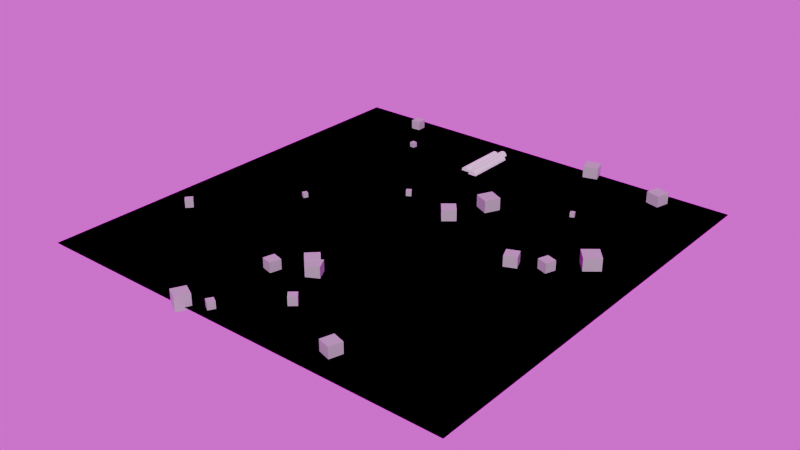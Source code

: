# Source: worldweaver_3e0d522328016875.blend  (saved by Blender 5.0.118; exported with 4.5.12 LTS)
import bpy
from mathutils import Matrix  # noqa: F401  (used for matrix-valued properties, if any)

bpy.ops.wm.read_factory_settings(use_empty=True)
scene = bpy.context.scene
scene.name = 'Scene'

# ---- collections
col_collection = bpy.data.collections.new('Collection'); scene.collection.children.link(col_collection)

# ---- images (referenced by path relative to the original .blend; pixels are not part of the script)
import os
ASSET_DIR = os.environ.get("B2B_ASSET_DIR", "")  # directory of the original .blend (textures are referenced by path, not embedded)
HERE = os.path.dirname(os.path.abspath(__file__))  # packed textures are extracted next to this script under _unpacked/

def load_image(name, relpath, width, height, colorspace="sRGB"):
    """Load a texture the original file referenced (path relative to the .blend, or extracted next to this script)."""
    p = next((c for c in (os.path.join(HERE, relpath), os.path.join(ASSET_DIR, relpath)) if relpath and os.path.exists(c)), "")
    if p:
        img = bpy.data.images.load(p, check_existing=True)
        img.name = name
    else:  # same state as the original file: an image datablock whose file is absent (Cycles renders it pink)
        img = bpy.data.images.new(name, width, height)
        img.source = "FILE"
        img.filepath = "//" + (relpath or name)
    img.colorspace_settings.name = colorspace
    return img
img_tmpfqbdnjxi_hdr = load_image('tmpfqbdnjxi.hdr', 'tmpfqbdnjxi.hdr', 1024, 1024, 'Linear Rec.709')

# ---- materials (node trees are filled in below, after node groups)
mat_rock_material = bpy.data.materials.new('Rock Material')
mat_rock_material_001 = bpy.data.materials.new('Rock Material.001')
mat_rock_material_002 = bpy.data.materials.new('Rock Material.002')
mat_rock_material_003 = bpy.data.materials.new('Rock Material.003')
mat_rock_material_004 = bpy.data.materials.new('Rock Material.004')
mat_rock_material_005 = bpy.data.materials.new('Rock Material.005')
mat_rock_material_006 = bpy.data.materials.new('Rock Material.006')
mat_rock_material_007 = bpy.data.materials.new('Rock Material.007')
mat_rock_material_008 = bpy.data.materials.new('Rock Material.008')
mat_rock_material_009 = bpy.data.materials.new('Rock Material.009')
mat_rock_material_010 = bpy.data.materials.new('Rock Material.010')
mat_rock_material_011 = bpy.data.materials.new('Rock Material.011')
mat_rock_material_012 = bpy.data.materials.new('Rock Material.012')
mat_rock_material_013 = bpy.data.materials.new('Rock Material.013')
mat_rock_material_014 = bpy.data.materials.new('Rock Material.014')
mat_rock_material_015 = bpy.data.materials.new('Rock Material.015')
mat_rock_material_016 = bpy.data.materials.new('Rock Material.016')
mat_rock_material_017 = bpy.data.materials.new('Rock Material.017')
mat_rock_material_018 = bpy.data.materials.new('Rock Material.018')
mat_rock_material_019 = bpy.data.materials.new('Rock Material.019')
mat_sand_material = bpy.data.materials.new('Sand Material')
mat_sand_material_002 = bpy.data.materials.new('Sand Material.002')
mat_oasis_material = bpy.data.materials.new('Oasis Material')

# ---- material node trees
mat_rock_material.use_nodes = True; mat_rock_material.node_tree.nodes.clear()
_N = mat_rock_material.node_tree.nodes; _L = mat_rock_material.node_tree.links
n0 = _N.new('ShaderNodeBsdfPrincipled'); n0.name = 'Principled BSDF'; n0.location = (-200, 100)
n0.inputs[0].default_value = (0.4, 0.4, 0.4, 1.0)
n1 = _N.new('ShaderNodeOutputMaterial'); n1.name = 'Material Output'; n1.location = (200, 100)
_L.new(n0.outputs[0], n1.inputs[0])
n1.is_active_output = True
mat_rock_material_001.use_nodes = True; mat_rock_material_001.node_tree.nodes.clear()
_N = mat_rock_material_001.node_tree.nodes; _L = mat_rock_material_001.node_tree.links
n0 = _N.new('ShaderNodeBsdfPrincipled'); n0.name = 'Principled BSDF'; n0.location = (-200, 100)
n0.inputs[0].default_value = (0.4, 0.4, 0.4, 1.0)
n1 = _N.new('ShaderNodeOutputMaterial'); n1.name = 'Material Output'; n1.location = (200, 100)
_L.new(n0.outputs[0], n1.inputs[0])
n1.is_active_output = True
mat_rock_material_002.use_nodes = True; mat_rock_material_002.node_tree.nodes.clear()
_N = mat_rock_material_002.node_tree.nodes; _L = mat_rock_material_002.node_tree.links
n0 = _N.new('ShaderNodeBsdfPrincipled'); n0.name = 'Principled BSDF'; n0.location = (-200, 100)
n0.inputs[0].default_value = (0.4, 0.4, 0.4, 1.0)
n1 = _N.new('ShaderNodeOutputMaterial'); n1.name = 'Material Output'; n1.location = (200, 100)
_L.new(n0.outputs[0], n1.inputs[0])
n1.is_active_output = True
mat_rock_material_003.use_nodes = True; mat_rock_material_003.node_tree.nodes.clear()
_N = mat_rock_material_003.node_tree.nodes; _L = mat_rock_material_003.node_tree.links
n0 = _N.new('ShaderNodeBsdfPrincipled'); n0.name = 'Principled BSDF'; n0.location = (-200, 100)
n0.inputs[0].default_value = (0.4, 0.4, 0.4, 1.0)
n1 = _N.new('ShaderNodeOutputMaterial'); n1.name = 'Material Output'; n1.location = (200, 100)
_L.new(n0.outputs[0], n1.inputs[0])
n1.is_active_output = True
mat_rock_material_004.use_nodes = True; mat_rock_material_004.node_tree.nodes.clear()
_N = mat_rock_material_004.node_tree.nodes; _L = mat_rock_material_004.node_tree.links
n0 = _N.new('ShaderNodeBsdfPrincipled'); n0.name = 'Principled BSDF'; n0.location = (-200, 100)
n0.inputs[0].default_value = (0.4, 0.4, 0.4, 1.0)
n1 = _N.new('ShaderNodeOutputMaterial'); n1.name = 'Material Output'; n1.location = (200, 100)
_L.new(n0.outputs[0], n1.inputs[0])
n1.is_active_output = True
mat_rock_material_005.use_nodes = True; mat_rock_material_005.node_tree.nodes.clear()
_N = mat_rock_material_005.node_tree.nodes; _L = mat_rock_material_005.node_tree.links
n0 = _N.new('ShaderNodeBsdfPrincipled'); n0.name = 'Principled BSDF'; n0.location = (-200, 100)
n0.inputs[0].default_value = (0.4, 0.4, 0.4, 1.0)
n1 = _N.new('ShaderNodeOutputMaterial'); n1.name = 'Material Output'; n1.location = (200, 100)
_L.new(n0.outputs[0], n1.inputs[0])
n1.is_active_output = True
mat_rock_material_006.use_nodes = True; mat_rock_material_006.node_tree.nodes.clear()
_N = mat_rock_material_006.node_tree.nodes; _L = mat_rock_material_006.node_tree.links
n0 = _N.new('ShaderNodeBsdfPrincipled'); n0.name = 'Principled BSDF'; n0.location = (-200, 100)
n0.inputs[0].default_value = (0.4, 0.4, 0.4, 1.0)
n1 = _N.new('ShaderNodeOutputMaterial'); n1.name = 'Material Output'; n1.location = (200, 100)
_L.new(n0.outputs[0], n1.inputs[0])
n1.is_active_output = True
mat_rock_material_007.use_nodes = True; mat_rock_material_007.node_tree.nodes.clear()
_N = mat_rock_material_007.node_tree.nodes; _L = mat_rock_material_007.node_tree.links
n0 = _N.new('ShaderNodeBsdfPrincipled'); n0.name = 'Principled BSDF'; n0.location = (-200, 100)
n0.inputs[0].default_value = (0.4, 0.4, 0.4, 1.0)
n1 = _N.new('ShaderNodeOutputMaterial'); n1.name = 'Material Output'; n1.location = (200, 100)
_L.new(n0.outputs[0], n1.inputs[0])
n1.is_active_output = True
mat_rock_material_008.use_nodes = True; mat_rock_material_008.node_tree.nodes.clear()
_N = mat_rock_material_008.node_tree.nodes; _L = mat_rock_material_008.node_tree.links
n0 = _N.new('ShaderNodeBsdfPrincipled'); n0.name = 'Principled BSDF'; n0.location = (-200, 100)
n0.inputs[0].default_value = (0.4, 0.4, 0.4, 1.0)
n1 = _N.new('ShaderNodeOutputMaterial'); n1.name = 'Material Output'; n1.location = (200, 100)
_L.new(n0.outputs[0], n1.inputs[0])
n1.is_active_output = True
mat_rock_material_009.use_nodes = True; mat_rock_material_009.node_tree.nodes.clear()
_N = mat_rock_material_009.node_tree.nodes; _L = mat_rock_material_009.node_tree.links
n0 = _N.new('ShaderNodeBsdfPrincipled'); n0.name = 'Principled BSDF'; n0.location = (-200, 100)
n0.inputs[0].default_value = (0.4, 0.4, 0.4, 1.0)
n1 = _N.new('ShaderNodeOutputMaterial'); n1.name = 'Material Output'; n1.location = (200, 100)
_L.new(n0.outputs[0], n1.inputs[0])
n1.is_active_output = True
mat_rock_material_010.use_nodes = True; mat_rock_material_010.node_tree.nodes.clear()
_N = mat_rock_material_010.node_tree.nodes; _L = mat_rock_material_010.node_tree.links
n0 = _N.new('ShaderNodeBsdfPrincipled'); n0.name = 'Principled BSDF'; n0.location = (-200, 100)
n0.inputs[0].default_value = (0.4, 0.4, 0.4, 1.0)
n1 = _N.new('ShaderNodeOutputMaterial'); n1.name = 'Material Output'; n1.location = (200, 100)
_L.new(n0.outputs[0], n1.inputs[0])
n1.is_active_output = True
mat_rock_material_011.use_nodes = True; mat_rock_material_011.node_tree.nodes.clear()
_N = mat_rock_material_011.node_tree.nodes; _L = mat_rock_material_011.node_tree.links
n0 = _N.new('ShaderNodeBsdfPrincipled'); n0.name = 'Principled BSDF'; n0.location = (-200, 100)
n0.inputs[0].default_value = (0.4, 0.4, 0.4, 1.0)
n1 = _N.new('ShaderNodeOutputMaterial'); n1.name = 'Material Output'; n1.location = (200, 100)
_L.new(n0.outputs[0], n1.inputs[0])
n1.is_active_output = True
mat_rock_material_012.use_nodes = True; mat_rock_material_012.node_tree.nodes.clear()
_N = mat_rock_material_012.node_tree.nodes; _L = mat_rock_material_012.node_tree.links
n0 = _N.new('ShaderNodeBsdfPrincipled'); n0.name = 'Principled BSDF'; n0.location = (-200, 100)
n0.inputs[0].default_value = (0.4, 0.4, 0.4, 1.0)
n1 = _N.new('ShaderNodeOutputMaterial'); n1.name = 'Material Output'; n1.location = (200, 100)
_L.new(n0.outputs[0], n1.inputs[0])
n1.is_active_output = True
mat_rock_material_013.use_nodes = True; mat_rock_material_013.node_tree.nodes.clear()
_N = mat_rock_material_013.node_tree.nodes; _L = mat_rock_material_013.node_tree.links
n0 = _N.new('ShaderNodeBsdfPrincipled'); n0.name = 'Principled BSDF'; n0.location = (-200, 100)
n0.inputs[0].default_value = (0.4, 0.4, 0.4, 1.0)
n1 = _N.new('ShaderNodeOutputMaterial'); n1.name = 'Material Output'; n1.location = (200, 100)
_L.new(n0.outputs[0], n1.inputs[0])
n1.is_active_output = True
mat_rock_material_014.use_nodes = True; mat_rock_material_014.node_tree.nodes.clear()
_N = mat_rock_material_014.node_tree.nodes; _L = mat_rock_material_014.node_tree.links
n0 = _N.new('ShaderNodeBsdfPrincipled'); n0.name = 'Principled BSDF'; n0.location = (-200, 100)
n0.inputs[0].default_value = (0.4, 0.4, 0.4, 1.0)
n1 = _N.new('ShaderNodeOutputMaterial'); n1.name = 'Material Output'; n1.location = (200, 100)
_L.new(n0.outputs[0], n1.inputs[0])
n1.is_active_output = True
mat_rock_material_015.use_nodes = True; mat_rock_material_015.node_tree.nodes.clear()
_N = mat_rock_material_015.node_tree.nodes; _L = mat_rock_material_015.node_tree.links
n0 = _N.new('ShaderNodeBsdfPrincipled'); n0.name = 'Principled BSDF'; n0.location = (-200, 100)
n0.inputs[0].default_value = (0.4, 0.4, 0.4, 1.0)
n1 = _N.new('ShaderNodeOutputMaterial'); n1.name = 'Material Output'; n1.location = (200, 100)
_L.new(n0.outputs[0], n1.inputs[0])
n1.is_active_output = True
mat_rock_material_016.use_nodes = True; mat_rock_material_016.node_tree.nodes.clear()
_N = mat_rock_material_016.node_tree.nodes; _L = mat_rock_material_016.node_tree.links
n0 = _N.new('ShaderNodeBsdfPrincipled'); n0.name = 'Principled BSDF'; n0.location = (-200, 100)
n0.inputs[0].default_value = (0.4, 0.4, 0.4, 1.0)
n1 = _N.new('ShaderNodeOutputMaterial'); n1.name = 'Material Output'; n1.location = (200, 100)
_L.new(n0.outputs[0], n1.inputs[0])
n1.is_active_output = True
mat_rock_material_017.use_nodes = True; mat_rock_material_017.node_tree.nodes.clear()
_N = mat_rock_material_017.node_tree.nodes; _L = mat_rock_material_017.node_tree.links
n0 = _N.new('ShaderNodeBsdfPrincipled'); n0.name = 'Principled BSDF'; n0.location = (-200, 100)
n0.inputs[0].default_value = (0.4, 0.4, 0.4, 1.0)
n1 = _N.new('ShaderNodeOutputMaterial'); n1.name = 'Material Output'; n1.location = (200, 100)
_L.new(n0.outputs[0], n1.inputs[0])
n1.is_active_output = True
mat_rock_material_018.use_nodes = True; mat_rock_material_018.node_tree.nodes.clear()
_N = mat_rock_material_018.node_tree.nodes; _L = mat_rock_material_018.node_tree.links
n0 = _N.new('ShaderNodeBsdfPrincipled'); n0.name = 'Principled BSDF'; n0.location = (-200, 100)
n0.inputs[0].default_value = (0.4, 0.4, 0.4, 1.0)
n1 = _N.new('ShaderNodeOutputMaterial'); n1.name = 'Material Output'; n1.location = (200, 100)
_L.new(n0.outputs[0], n1.inputs[0])
n1.is_active_output = True
mat_rock_material_019.use_nodes = True; mat_rock_material_019.node_tree.nodes.clear()
_N = mat_rock_material_019.node_tree.nodes; _L = mat_rock_material_019.node_tree.links
n0 = _N.new('ShaderNodeBsdfPrincipled'); n0.name = 'Principled BSDF'; n0.location = (-200, 100)
n0.inputs[0].default_value = (0.4, 0.4, 0.4, 1.0)
n1 = _N.new('ShaderNodeOutputMaterial'); n1.name = 'Material Output'; n1.location = (200, 100)
_L.new(n0.outputs[0], n1.inputs[0])
n1.is_active_output = True
mat_sand_material.use_nodes = True; mat_sand_material.node_tree.nodes.clear()
_N = mat_sand_material.node_tree.nodes; _L = mat_sand_material.node_tree.links
n0 = _N.new('ShaderNodeBsdfPrincipled'); n0.name = 'Principled BSDF'; n0.location = (-200, 100)
n1 = _N.new('ShaderNodeOutputMaterial'); n1.name = 'Material Output'; n1.location = (200, 100)
_L.new(n0.outputs[0], n1.inputs[0])
n1.is_active_output = True
mat_sand_material_002.use_nodes = True; mat_sand_material_002.node_tree.nodes.clear()
_N = mat_sand_material_002.node_tree.nodes; _L = mat_sand_material_002.node_tree.links
n0 = _N.new('ShaderNodeBsdfPrincipled'); n0.name = 'Principled BSDF'; n0.location = (-200, 100)
n0.inputs[0].default_value = (0.843, 0.686, 0.431, 1.0)
n1 = _N.new('ShaderNodeOutputMaterial'); n1.name = 'Material Output'; n1.location = (200, 100)
_L.new(n0.outputs[0], n1.inputs[0])
n1.is_active_output = True
mat_oasis_material.use_nodes = True; mat_oasis_material.node_tree.nodes.clear()
_N = mat_oasis_material.node_tree.nodes; _L = mat_oasis_material.node_tree.links
n0 = _N.new('ShaderNodeBsdfPrincipled'); n0.name = 'Principled BSDF'; n0.location = (-200, 100)
n0.inputs[0].default_value = (0.227, 0.686, 0.431, 1.0)
n1 = _N.new('ShaderNodeOutputMaterial'); n1.name = 'Material Output'; n1.location = (200, 100)
_L.new(n0.outputs[0], n1.inputs[0])
n1.is_active_output = True

# ---- world
world_world = bpy.data.worlds.new('World'); scene.world = world_world
world_world.use_nodes = True; world_world.node_tree.nodes.clear()
_N = world_world.node_tree.nodes; _L = world_world.node_tree.links
n0 = _N.new('ShaderNodeTexCoord'); n0.name = 'Texture Coordinate'; n0.location = (-800, 0)
n1 = _N.new('ShaderNodeMapping'); n1.name = 'Mapping'; n1.location = (-600, 0)
n2 = _N.new('ShaderNodeTexEnvironment'); n2.name = 'Environment Texture'; n2.location = (-400, 0)
n2.image = img_tmpfqbdnjxi_hdr
n3 = _N.new('ShaderNodeBackground'); n3.name = 'Background'; n3.location = (-200, 0)
n4 = _N.new('ShaderNodeOutputWorld'); n4.name = 'World Output'; n4.location = (0, 0)
_L.new(n0.outputs[0], n1.inputs[0])
_L.new(n1.outputs[0], n2.inputs[0])
_L.new(n2.outputs[0], n3.inputs[0])
_L.new(n3.outputs[0], n4.inputs[0])
n4.is_active_output = True
world_world.color = (0.05088, 0.05088, 0.05088)
world_world.sun_shadow_jitter_overblur = 0.0

# ---- meshes
me_plane_003 = bpy.data.meshes.new('Plane.003')
me_plane_003.from_pydata([(-25.0, -25.0, 0.0), (25.0, -25.0, 0.0), (-25.0, 25.0, 0.0), (25.0, 25.0, 0.0)], [], [(0, 1, 3, 2)])
_uv = me_plane_003.uv_layers.new(name='UVMap')
_uv.uv.foreach_set('vector', [0.0, 0.0, 1.0, 0.0, 1.0, 1.0, 0.0, 1.0])
me_plane_003.update()
me_cube_003 = bpy.data.meshes.new('Cube.003')
me_cube_003.from_pydata([(-0.2683, -0.2683, -0.2683), (-0.2683, -0.2683, 0.2683), (-0.2683, 0.2683, -0.2683), (-0.2683, 0.2683, 0.2683), (0.2683, -0.2683, -0.2683), (0.2683, -0.2683, 0.2683), (0.2683, 0.2683, -0.2683), (0.2683, 0.2683, 0.2683)], [], [(0, 1, 3, 2), (2, 3, 7, 6), (6, 7, 5, 4), (4, 5, 1, 0), (2, 6, 4, 0), (7, 3, 1, 5)])
_uv = me_cube_003.uv_layers.new(name='UVMap')
_uv.uv.foreach_set('vector', [0.375, 0.0, 0.625, 0.0, 0.625, 0.25, 0.375, 0.25, 0.375, 0.25, 0.625, 0.25, 0.625, 0.5, 0.375, 0.5, 0.375, 0.5, 0.625, 0.5, 0.625, 0.75, 0.375, 0.75, 0.375, 0.75, 0.625, 0.75, 0.625, 1.0, 0.375, 1.0, 0.125, 0.5, 0.375, 0.5, 0.375, 0.75, 0.125, 0.75, 0.625, 0.5, 0.875, 0.5, 0.875, 0.75, 0.625, 0.75])
me_cube_003.materials.append(mat_rock_material)
me_cube_003.update()
me_cube_004 = bpy.data.meshes.new('Cube.004')
me_cube_004.from_pydata([(-0.3046, -0.3046, -0.3046), (-0.3046, -0.3046, 0.3046), (-0.3046, 0.3046, -0.3046), (-0.3046, 0.3046, 0.3046), (0.3046, -0.3046, -0.3046), (0.3046, -0.3046, 0.3046), (0.3046, 0.3046, -0.3046), (0.3046, 0.3046, 0.3046)], [], [(0, 1, 3, 2), (2, 3, 7, 6), (6, 7, 5, 4), (4, 5, 1, 0), (2, 6, 4, 0), (7, 3, 1, 5)])
_uv = me_cube_004.uv_layers.new(name='UVMap')
_uv.uv.foreach_set('vector', [0.375, 0.0, 0.625, 0.0, 0.625, 0.25, 0.375, 0.25, 0.375, 0.25, 0.625, 0.25, 0.625, 0.5, 0.375, 0.5, 0.375, 0.5, 0.625, 0.5, 0.625, 0.75, 0.375, 0.75, 0.375, 0.75, 0.625, 0.75, 0.625, 1.0, 0.375, 1.0, 0.125, 0.5, 0.375, 0.5, 0.375, 0.75, 0.125, 0.75, 0.625, 0.5, 0.875, 0.5, 0.875, 0.75, 0.625, 0.75])
me_cube_004.materials.append(mat_rock_material_001)
me_cube_004.update()
me_cube_005 = bpy.data.meshes.new('Cube.005')
me_cube_005.from_pydata([(-0.7723, -0.7723, -0.7723), (-0.7723, -0.7723, 0.7723), (-0.7723, 0.7723, -0.7723), (-0.7723, 0.7723, 0.7723), (0.7723, -0.7723, -0.7723), (0.7723, -0.7723, 0.7723), (0.7723, 0.7723, -0.7723), (0.7723, 0.7723, 0.7723)], [], [(0, 1, 3, 2), (2, 3, 7, 6), (6, 7, 5, 4), (4, 5, 1, 0), (2, 6, 4, 0), (7, 3, 1, 5)])
_uv = me_cube_005.uv_layers.new(name='UVMap')
_uv.uv.foreach_set('vector', [0.375, 0.0, 0.625, 0.0, 0.625, 0.25, 0.375, 0.25, 0.375, 0.25, 0.625, 0.25, 0.625, 0.5, 0.375, 0.5, 0.375, 0.5, 0.625, 0.5, 0.625, 0.75, 0.375, 0.75, 0.375, 0.75, 0.625, 0.75, 0.625, 1.0, 0.375, 1.0, 0.125, 0.5, 0.375, 0.5, 0.375, 0.75, 0.125, 0.75, 0.625, 0.5, 0.875, 0.5, 0.875, 0.75, 0.625, 0.75])
me_cube_005.materials.append(mat_rock_material_002)
me_cube_005.update()
me_cube_006 = bpy.data.meshes.new('Cube.006')
me_cube_006.from_pydata([(-0.2542, -0.2542, -0.2542), (-0.2542, -0.2542, 0.2542), (-0.2542, 0.2542, -0.2542), (-0.2542, 0.2542, 0.2542), (0.2542, -0.2542, -0.2542), (0.2542, -0.2542, 0.2542), (0.2542, 0.2542, -0.2542), (0.2542, 0.2542, 0.2542)], [], [(0, 1, 3, 2), (2, 3, 7, 6), (6, 7, 5, 4), (4, 5, 1, 0), (2, 6, 4, 0), (7, 3, 1, 5)])
_uv = me_cube_006.uv_layers.new(name='UVMap')
_uv.uv.foreach_set('vector', [0.375, 0.0, 0.625, 0.0, 0.625, 0.25, 0.375, 0.25, 0.375, 0.25, 0.625, 0.25, 0.625, 0.5, 0.375, 0.5, 0.375, 0.5, 0.625, 0.5, 0.625, 0.75, 0.375, 0.75, 0.375, 0.75, 0.625, 0.75, 0.625, 1.0, 0.375, 1.0, 0.125, 0.5, 0.375, 0.5, 0.375, 0.75, 0.125, 0.75, 0.625, 0.5, 0.875, 0.5, 0.875, 0.75, 0.625, 0.75])
me_cube_006.materials.append(mat_rock_material_003)
me_cube_006.update()
me_cube_007 = bpy.data.meshes.new('Cube.007')
me_cube_007.from_pydata([(-0.5689, -0.5689, -0.5689), (-0.5689, -0.5689, 0.5689), (-0.5689, 0.5689, -0.5689), (-0.5689, 0.5689, 0.5689), (0.5689, -0.5689, -0.5689), (0.5689, -0.5689, 0.5689), (0.5689, 0.5689, -0.5689), (0.5689, 0.5689, 0.5689)], [], [(0, 1, 3, 2), (2, 3, 7, 6), (6, 7, 5, 4), (4, 5, 1, 0), (2, 6, 4, 0), (7, 3, 1, 5)])
_uv = me_cube_007.uv_layers.new(name='UVMap')
_uv.uv.foreach_set('vector', [0.375, 0.0, 0.625, 0.0, 0.625, 0.25, 0.375, 0.25, 0.375, 0.25, 0.625, 0.25, 0.625, 0.5, 0.375, 0.5, 0.375, 0.5, 0.625, 0.5, 0.625, 0.75, 0.375, 0.75, 0.375, 0.75, 0.625, 0.75, 0.625, 1.0, 0.375, 1.0, 0.125, 0.5, 0.375, 0.5, 0.375, 0.75, 0.125, 0.75, 0.625, 0.5, 0.875, 0.5, 0.875, 0.75, 0.625, 0.75])
me_cube_007.materials.append(mat_rock_material_004)
me_cube_007.update()
me_cube_008 = bpy.data.meshes.new('Cube.008')
me_cube_008.from_pydata([(-0.2877, -0.2877, -0.2877), (-0.2877, -0.2877, 0.2877), (-0.2877, 0.2877, -0.2877), (-0.2877, 0.2877, 0.2877), (0.2877, -0.2877, -0.2877), (0.2877, -0.2877, 0.2877), (0.2877, 0.2877, -0.2877), (0.2877, 0.2877, 0.2877)], [], [(0, 1, 3, 2), (2, 3, 7, 6), (6, 7, 5, 4), (4, 5, 1, 0), (2, 6, 4, 0), (7, 3, 1, 5)])
_uv = me_cube_008.uv_layers.new(name='UVMap')
_uv.uv.foreach_set('vector', [0.375, 0.0, 0.625, 0.0, 0.625, 0.25, 0.375, 0.25, 0.375, 0.25, 0.625, 0.25, 0.625, 0.5, 0.375, 0.5, 0.375, 0.5, 0.625, 0.5, 0.625, 0.75, 0.375, 0.75, 0.375, 0.75, 0.625, 0.75, 0.625, 1.0, 0.375, 1.0, 0.125, 0.5, 0.375, 0.5, 0.375, 0.75, 0.125, 0.75, 0.625, 0.5, 0.875, 0.5, 0.875, 0.75, 0.625, 0.75])
me_cube_008.materials.append(mat_rock_material_005)
me_cube_008.update()
me_cube_009 = bpy.data.meshes.new('Cube.009')
me_cube_009.from_pydata([(-0.8511, -0.8511, -0.8511), (-0.8511, -0.8511, 0.8511), (-0.8511, 0.8511, -0.8511), (-0.8511, 0.8511, 0.8511), (0.8511, -0.8511, -0.8511), (0.8511, -0.8511, 0.8511), (0.8511, 0.8511, -0.8511), (0.8511, 0.8511, 0.8511)], [], [(0, 1, 3, 2), (2, 3, 7, 6), (6, 7, 5, 4), (4, 5, 1, 0), (2, 6, 4, 0), (7, 3, 1, 5)])
_uv = me_cube_009.uv_layers.new(name='UVMap')
_uv.uv.foreach_set('vector', [0.375, 0.0, 0.625, 0.0, 0.625, 0.25, 0.375, 0.25, 0.375, 0.25, 0.625, 0.25, 0.625, 0.5, 0.375, 0.5, 0.375, 0.5, 0.625, 0.5, 0.625, 0.75, 0.375, 0.75, 0.375, 0.75, 0.625, 0.75, 0.625, 1.0, 0.375, 1.0, 0.125, 0.5, 0.375, 0.5, 0.375, 0.75, 0.125, 0.75, 0.625, 0.5, 0.875, 0.5, 0.875, 0.75, 0.625, 0.75])
me_cube_009.materials.append(mat_rock_material_006)
me_cube_009.update()
me_cube_010 = bpy.data.meshes.new('Cube.010')
me_cube_010.from_pydata([(-0.9625, -0.9625, -0.9625), (-0.9625, -0.9625, 0.9625), (-0.9625, 0.9625, -0.9625), (-0.9625, 0.9625, 0.9625), (0.9625, -0.9625, -0.9625), (0.9625, -0.9625, 0.9625), (0.9625, 0.9625, -0.9625), (0.9625, 0.9625, 0.9625)], [], [(0, 1, 3, 2), (2, 3, 7, 6), (6, 7, 5, 4), (4, 5, 1, 0), (2, 6, 4, 0), (7, 3, 1, 5)])
_uv = me_cube_010.uv_layers.new(name='UVMap')
_uv.uv.foreach_set('vector', [0.375, 0.0, 0.625, 0.0, 0.625, 0.25, 0.375, 0.25, 0.375, 0.25, 0.625, 0.25, 0.625, 0.5, 0.375, 0.5, 0.375, 0.5, 0.625, 0.5, 0.625, 0.75, 0.375, 0.75, 0.375, 0.75, 0.625, 0.75, 0.625, 1.0, 0.375, 1.0, 0.125, 0.5, 0.375, 0.5, 0.375, 0.75, 0.125, 0.75, 0.625, 0.5, 0.875, 0.5, 0.875, 0.75, 0.625, 0.75])
me_cube_010.materials.append(mat_rock_material_007)
me_cube_010.update()
me_cube_011 = bpy.data.meshes.new('Cube.011')
me_cube_011.from_pydata([(-0.6286, -0.6286, -0.6286), (-0.6286, -0.6286, 0.6286), (-0.6286, 0.6286, -0.6286), (-0.6286, 0.6286, 0.6286), (0.6286, -0.6286, -0.6286), (0.6286, -0.6286, 0.6286), (0.6286, 0.6286, -0.6286), (0.6286, 0.6286, 0.6286)], [], [(0, 1, 3, 2), (2, 3, 7, 6), (6, 7, 5, 4), (4, 5, 1, 0), (2, 6, 4, 0), (7, 3, 1, 5)])
_uv = me_cube_011.uv_layers.new(name='UVMap')
_uv.uv.foreach_set('vector', [0.375, 0.0, 0.625, 0.0, 0.625, 0.25, 0.375, 0.25, 0.375, 0.25, 0.625, 0.25, 0.625, 0.5, 0.375, 0.5, 0.375, 0.5, 0.625, 0.5, 0.625, 0.75, 0.375, 0.75, 0.375, 0.75, 0.625, 0.75, 0.625, 1.0, 0.375, 1.0, 0.125, 0.5, 0.375, 0.5, 0.375, 0.75, 0.125, 0.75, 0.625, 0.5, 0.875, 0.5, 0.875, 0.75, 0.625, 0.75])
me_cube_011.materials.append(mat_rock_material_008)
me_cube_011.update()
me_cube_012 = bpy.data.meshes.new('Cube.012')
me_cube_012.from_pydata([(-0.8077, -0.8077, -0.8077), (-0.8077, -0.8077, 0.8077), (-0.8077, 0.8077, -0.8077), (-0.8077, 0.8077, 0.8077), (0.8077, -0.8077, -0.8077), (0.8077, -0.8077, 0.8077), (0.8077, 0.8077, -0.8077), (0.8077, 0.8077, 0.8077)], [], [(0, 1, 3, 2), (2, 3, 7, 6), (6, 7, 5, 4), (4, 5, 1, 0), (2, 6, 4, 0), (7, 3, 1, 5)])
_uv = me_cube_012.uv_layers.new(name='UVMap')
_uv.uv.foreach_set('vector', [0.375, 0.0, 0.625, 0.0, 0.625, 0.25, 0.375, 0.25, 0.375, 0.25, 0.625, 0.25, 0.625, 0.5, 0.375, 0.5, 0.375, 0.5, 0.625, 0.5, 0.625, 0.75, 0.375, 0.75, 0.375, 0.75, 0.625, 0.75, 0.625, 1.0, 0.375, 1.0, 0.125, 0.5, 0.375, 0.5, 0.375, 0.75, 0.125, 0.75, 0.625, 0.5, 0.875, 0.5, 0.875, 0.75, 0.625, 0.75])
me_cube_012.materials.append(mat_rock_material_009)
me_cube_012.update()
me_cube_013 = bpy.data.meshes.new('Cube.013')
me_cube_013.from_pydata([(-0.7282, -0.7282, -0.7282), (-0.7282, -0.7282, 0.7282), (-0.7282, 0.7282, -0.7282), (-0.7282, 0.7282, 0.7282), (0.7282, -0.7282, -0.7282), (0.7282, -0.7282, 0.7282), (0.7282, 0.7282, -0.7282), (0.7282, 0.7282, 0.7282)], [], [(0, 1, 3, 2), (2, 3, 7, 6), (6, 7, 5, 4), (4, 5, 1, 0), (2, 6, 4, 0), (7, 3, 1, 5)])
_uv = me_cube_013.uv_layers.new(name='UVMap')
_uv.uv.foreach_set('vector', [0.375, 0.0, 0.625, 0.0, 0.625, 0.25, 0.375, 0.25, 0.375, 0.25, 0.625, 0.25, 0.625, 0.5, 0.375, 0.5, 0.375, 0.5, 0.625, 0.5, 0.625, 0.75, 0.375, 0.75, 0.375, 0.75, 0.625, 0.75, 0.625, 1.0, 0.375, 1.0, 0.125, 0.5, 0.375, 0.5, 0.375, 0.75, 0.125, 0.75, 0.625, 0.5, 0.875, 0.5, 0.875, 0.75, 0.625, 0.75])
me_cube_013.materials.append(mat_rock_material_010)
me_cube_013.update()
me_cube_014 = bpy.data.meshes.new('Cube.014')
me_cube_014.from_pydata([(-0.4559, -0.4559, -0.4559), (-0.4559, -0.4559, 0.4559), (-0.4559, 0.4559, -0.4559), (-0.4559, 0.4559, 0.4559), (0.4559, -0.4559, -0.4559), (0.4559, -0.4559, 0.4559), (0.4559, 0.4559, -0.4559), (0.4559, 0.4559, 0.4559)], [], [(0, 1, 3, 2), (2, 3, 7, 6), (6, 7, 5, 4), (4, 5, 1, 0), (2, 6, 4, 0), (7, 3, 1, 5)])
_uv = me_cube_014.uv_layers.new(name='UVMap')
_uv.uv.foreach_set('vector', [0.375, 0.0, 0.625, 0.0, 0.625, 0.25, 0.375, 0.25, 0.375, 0.25, 0.625, 0.25, 0.625, 0.5, 0.375, 0.5, 0.375, 0.5, 0.625, 0.5, 0.625, 0.75, 0.375, 0.75, 0.375, 0.75, 0.625, 0.75, 0.625, 1.0, 0.375, 1.0, 0.125, 0.5, 0.375, 0.5, 0.375, 0.75, 0.125, 0.75, 0.625, 0.5, 0.875, 0.5, 0.875, 0.75, 0.625, 0.75])
me_cube_014.materials.append(mat_rock_material_011)
me_cube_014.update()
me_cube_015 = bpy.data.meshes.new('Cube.015')
me_cube_015.from_pydata([(-0.4898, -0.4898, -0.4898), (-0.4898, -0.4898, 0.4898), (-0.4898, 0.4898, -0.4898), (-0.4898, 0.4898, 0.4898), (0.4898, -0.4898, -0.4898), (0.4898, -0.4898, 0.4898), (0.4898, 0.4898, -0.4898), (0.4898, 0.4898, 0.4898)], [], [(0, 1, 3, 2), (2, 3, 7, 6), (6, 7, 5, 4), (4, 5, 1, 0), (2, 6, 4, 0), (7, 3, 1, 5)])
_uv = me_cube_015.uv_layers.new(name='UVMap')
_uv.uv.foreach_set('vector', [0.375, 0.0, 0.625, 0.0, 0.625, 0.25, 0.375, 0.25, 0.375, 0.25, 0.625, 0.25, 0.625, 0.5, 0.375, 0.5, 0.375, 0.5, 0.625, 0.5, 0.625, 0.75, 0.375, 0.75, 0.375, 0.75, 0.625, 0.75, 0.625, 1.0, 0.375, 1.0, 0.125, 0.5, 0.375, 0.5, 0.375, 0.75, 0.125, 0.75, 0.625, 0.5, 0.875, 0.5, 0.875, 0.75, 0.625, 0.75])
me_cube_015.materials.append(mat_rock_material_012)
me_cube_015.update()
me_cube_016 = bpy.data.meshes.new('Cube.016')
me_cube_016.from_pydata([(-0.7705, -0.7705, -0.7705), (-0.7705, -0.7705, 0.7705), (-0.7705, 0.7705, -0.7705), (-0.7705, 0.7705, 0.7705), (0.7705, -0.7705, -0.7705), (0.7705, -0.7705, 0.7705), (0.7705, 0.7705, -0.7705), (0.7705, 0.7705, 0.7705)], [], [(0, 1, 3, 2), (2, 3, 7, 6), (6, 7, 5, 4), (4, 5, 1, 0), (2, 6, 4, 0), (7, 3, 1, 5)])
_uv = me_cube_016.uv_layers.new(name='UVMap')
_uv.uv.foreach_set('vector', [0.375, 0.0, 0.625, 0.0, 0.625, 0.25, 0.375, 0.25, 0.375, 0.25, 0.625, 0.25, 0.625, 0.5, 0.375, 0.5, 0.375, 0.5, 0.625, 0.5, 0.625, 0.75, 0.375, 0.75, 0.375, 0.75, 0.625, 0.75, 0.625, 1.0, 0.375, 1.0, 0.125, 0.5, 0.375, 0.5, 0.375, 0.75, 0.125, 0.75, 0.625, 0.5, 0.875, 0.5, 0.875, 0.75, 0.625, 0.75])
me_cube_016.materials.append(mat_rock_material_013)
me_cube_016.update()
me_cube_017 = bpy.data.meshes.new('Cube.017')
me_cube_017.from_pydata([(-0.657, -0.657, -0.657), (-0.657, -0.657, 0.657), (-0.657, 0.657, -0.657), (-0.657, 0.657, 0.657), (0.657, -0.657, -0.657), (0.657, -0.657, 0.657), (0.657, 0.657, -0.657), (0.657, 0.657, 0.657)], [], [(0, 1, 3, 2), (2, 3, 7, 6), (6, 7, 5, 4), (4, 5, 1, 0), (2, 6, 4, 0), (7, 3, 1, 5)])
_uv = me_cube_017.uv_layers.new(name='UVMap')
_uv.uv.foreach_set('vector', [0.375, 0.0, 0.625, 0.0, 0.625, 0.25, 0.375, 0.25, 0.375, 0.25, 0.625, 0.25, 0.625, 0.5, 0.375, 0.5, 0.375, 0.5, 0.625, 0.5, 0.625, 0.75, 0.375, 0.75, 0.375, 0.75, 0.625, 0.75, 0.625, 1.0, 0.375, 1.0, 0.125, 0.5, 0.375, 0.5, 0.375, 0.75, 0.125, 0.75, 0.625, 0.5, 0.875, 0.5, 0.875, 0.75, 0.625, 0.75])
me_cube_017.materials.append(mat_rock_material_014)
me_cube_017.update()
me_cube_018 = bpy.data.meshes.new('Cube.018')
me_cube_018.from_pydata([(-0.9286, -0.9286, -0.9286), (-0.9286, -0.9286, 0.9286), (-0.9286, 0.9286, -0.9286), (-0.9286, 0.9286, 0.9286), (0.9286, -0.9286, -0.9286), (0.9286, -0.9286, 0.9286), (0.9286, 0.9286, -0.9286), (0.9286, 0.9286, 0.9286)], [], [(0, 1, 3, 2), (2, 3, 7, 6), (6, 7, 5, 4), (4, 5, 1, 0), (2, 6, 4, 0), (7, 3, 1, 5)])
_uv = me_cube_018.uv_layers.new(name='UVMap')
_uv.uv.foreach_set('vector', [0.375, 0.0, 0.625, 0.0, 0.625, 0.25, 0.375, 0.25, 0.375, 0.25, 0.625, 0.25, 0.625, 0.5, 0.375, 0.5, 0.375, 0.5, 0.625, 0.5, 0.625, 0.75, 0.375, 0.75, 0.375, 0.75, 0.625, 0.75, 0.625, 1.0, 0.375, 1.0, 0.125, 0.5, 0.375, 0.5, 0.375, 0.75, 0.125, 0.75, 0.625, 0.5, 0.875, 0.5, 0.875, 0.75, 0.625, 0.75])
me_cube_018.materials.append(mat_rock_material_015)
me_cube_018.update()
me_cube_019 = bpy.data.meshes.new('Cube.019')
me_cube_019.from_pydata([(-0.8242, -0.8242, -0.8242), (-0.8242, -0.8242, 0.8242), (-0.8242, 0.8242, -0.8242), (-0.8242, 0.8242, 0.8242), (0.8242, -0.8242, -0.8242), (0.8242, -0.8242, 0.8242), (0.8242, 0.8242, -0.8242), (0.8242, 0.8242, 0.8242)], [], [(0, 1, 3, 2), (2, 3, 7, 6), (6, 7, 5, 4), (4, 5, 1, 0), (2, 6, 4, 0), (7, 3, 1, 5)])
_uv = me_cube_019.uv_layers.new(name='UVMap')
_uv.uv.foreach_set('vector', [0.375, 0.0, 0.625, 0.0, 0.625, 0.25, 0.375, 0.25, 0.375, 0.25, 0.625, 0.25, 0.625, 0.5, 0.375, 0.5, 0.375, 0.5, 0.625, 0.5, 0.625, 0.75, 0.375, 0.75, 0.375, 0.75, 0.625, 0.75, 0.625, 1.0, 0.375, 1.0, 0.125, 0.5, 0.375, 0.5, 0.375, 0.75, 0.125, 0.75, 0.625, 0.5, 0.875, 0.5, 0.875, 0.75, 0.625, 0.75])
me_cube_019.materials.append(mat_rock_material_016)
me_cube_019.update()
me_cube_020 = bpy.data.meshes.new('Cube.020')
me_cube_020.from_pydata([(-0.8151, -0.8151, -0.8151), (-0.8151, -0.8151, 0.8151), (-0.8151, 0.8151, -0.8151), (-0.8151, 0.8151, 0.8151), (0.8151, -0.8151, -0.8151), (0.8151, -0.8151, 0.8151), (0.8151, 0.8151, -0.8151), (0.8151, 0.8151, 0.8151)], [], [(0, 1, 3, 2), (2, 3, 7, 6), (6, 7, 5, 4), (4, 5, 1, 0), (2, 6, 4, 0), (7, 3, 1, 5)])
_uv = me_cube_020.uv_layers.new(name='UVMap')
_uv.uv.foreach_set('vector', [0.375, 0.0, 0.625, 0.0, 0.625, 0.25, 0.375, 0.25, 0.375, 0.25, 0.625, 0.25, 0.625, 0.5, 0.375, 0.5, 0.375, 0.5, 0.625, 0.5, 0.625, 0.75, 0.375, 0.75, 0.375, 0.75, 0.625, 0.75, 0.625, 1.0, 0.375, 1.0, 0.125, 0.5, 0.375, 0.5, 0.375, 0.75, 0.125, 0.75, 0.625, 0.5, 0.875, 0.5, 0.875, 0.75, 0.625, 0.75])
me_cube_020.materials.append(mat_rock_material_017)
me_cube_020.update()
me_cube_021 = bpy.data.meshes.new('Cube.021')
me_cube_021.from_pydata([(-0.8106, -0.8106, -0.8106), (-0.8106, -0.8106, 0.8106), (-0.8106, 0.8106, -0.8106), (-0.8106, 0.8106, 0.8106), (0.8106, -0.8106, -0.8106), (0.8106, -0.8106, 0.8106), (0.8106, 0.8106, -0.8106), (0.8106, 0.8106, 0.8106)], [], [(0, 1, 3, 2), (2, 3, 7, 6), (6, 7, 5, 4), (4, 5, 1, 0), (2, 6, 4, 0), (7, 3, 1, 5)])
_uv = me_cube_021.uv_layers.new(name='UVMap')
_uv.uv.foreach_set('vector', [0.375, 0.0, 0.625, 0.0, 0.625, 0.25, 0.375, 0.25, 0.375, 0.25, 0.625, 0.25, 0.625, 0.5, 0.375, 0.5, 0.375, 0.5, 0.625, 0.5, 0.625, 0.75, 0.375, 0.75, 0.375, 0.75, 0.625, 0.75, 0.625, 1.0, 0.375, 1.0, 0.125, 0.5, 0.375, 0.5, 0.375, 0.75, 0.125, 0.75, 0.625, 0.5, 0.875, 0.5, 0.875, 0.75, 0.625, 0.75])
me_cube_021.materials.append(mat_rock_material_018)
me_cube_021.update()
me_cube_022 = bpy.data.meshes.new('Cube.022')
me_cube_022.from_pydata([(-0.4146, -0.4146, -0.4146), (-0.4146, -0.4146, 0.4146), (-0.4146, 0.4146, -0.4146), (-0.4146, 0.4146, 0.4146), (0.4146, -0.4146, -0.4146), (0.4146, -0.4146, 0.4146), (0.4146, 0.4146, -0.4146), (0.4146, 0.4146, 0.4146)], [], [(0, 1, 3, 2), (2, 3, 7, 6), (6, 7, 5, 4), (4, 5, 1, 0), (2, 6, 4, 0), (7, 3, 1, 5)])
_uv = me_cube_022.uv_layers.new(name='UVMap')
_uv.uv.foreach_set('vector', [0.375, 0.0, 0.625, 0.0, 0.625, 0.25, 0.375, 0.25, 0.375, 0.25, 0.625, 0.25, 0.625, 0.5, 0.375, 0.5, 0.375, 0.5, 0.625, 0.5, 0.625, 0.75, 0.375, 0.75, 0.375, 0.75, 0.625, 0.75, 0.625, 1.0, 0.375, 1.0, 0.125, 0.5, 0.375, 0.5, 0.375, 0.75, 0.125, 0.75, 0.625, 0.5, 0.875, 0.5, 0.875, 0.75, 0.625, 0.75])
me_cube_022.materials.append(mat_rock_material_019)
me_cube_022.update()
me_plane = bpy.data.meshes.new('Plane')
me_plane.from_pydata([(-25.0, -25.0, 0.0), (25.0, -25.0, 0.0), (-25.0, 25.0, 0.0), (25.0, 25.0, 0.0)], [], [(0, 1, 3, 2)])
_uv = me_plane.uv_layers.new(name='UVMap')
_uv.uv.foreach_set('vector', [0.0, 0.0, 1.0, 0.0, 1.0, 1.0, 0.0, 1.0])
me_plane.materials.append(mat_sand_material)
me_plane.update()
me_plane_001 = bpy.data.meshes.new('Plane.001')
me_plane_001.from_pydata([(-25.0, -25.0, 0.0), (25.0, -25.0, 0.0), (-25.0, 25.0, 0.0), (25.0, 25.0, 0.0)], [], [(0, 1, 3, 2)])
_uv = me_plane_001.uv_layers.new(name='UVMap')
_uv.uv.foreach_set('vector', [0.0, 0.0, 1.0, 0.0, 1.0, 1.0, 0.0, 1.0])
me_plane_001.update()
me_plane_002 = bpy.data.meshes.new('Plane.002')
me_plane_002.from_pydata([(-25.0, -25.0, 0.0), (25.0, -25.0, 0.0), (-25.0, 25.0, 0.0), (25.0, 25.0, 0.0), (-5.0, 15.0, 0.0), (5.0, 15.0, 0.0), (-5.0, 25.0, 0.0), (5.0, 25.0, 0.0)], [], [(0, 1, 3, 2), (4, 5, 7, 6)])
me_plane_002.polygons.foreach_set('material_index', [0, 1])
_uv = me_plane_002.uv_layers.new(name='UVMap')
_uv.uv.foreach_set('vector', [0.0, 0.0, 1.0, 0.0, 1.0, 1.0, 0.0, 1.0, 0.0, 0.0, 1.0, 0.0, 1.0, 1.0, 0.0, 1.0])
me_plane_002.materials.append(mat_sand_material_002)
me_plane_002.materials.append(mat_oasis_material)
me_plane_002.update()
me_cylinder = bpy.data.meshes.new('Cylinder')
me_cylinder.from_pydata([(0.0, 0.5, -3.0), (0.0, 0.5, 3.0), (0.09755, 0.4904, -3.0), (0.09755, 0.4904, 3.0), (0.1913, 0.4619, -3.0), (0.1913, 0.4619, 3.0), (0.2778, 0.4157, -3.0), (0.2778, 0.4157, 3.0), (0.3536, 0.3536, -3.0), (0.3536, 0.3536, 3.0), (0.4157, 0.2778, -3.0), (0.4157, 0.2778, 3.0), (0.4619, 0.1913, -3.0), (0.4619, 0.1913, 3.0), (0.4904, 0.09755, -3.0), (0.4904, 0.09755, 3.0), (0.5, 0.0, -3.0), (0.5, 0.0, 3.0), (0.4904, -0.09755, -3.0), (0.4904, -0.09755, 3.0), (0.4619, -0.1913, -3.0), (0.4619, -0.1913, 3.0), (0.4157, -0.2778, -3.0), (0.4157, -0.2778, 3.0), (0.3536, -0.3536, -3.0), (0.3536, -0.3536, 3.0), (0.2778, -0.4157, -3.0), (0.2778, -0.4157, 3.0), (0.1913, -0.4619, -3.0), (0.1913, -0.4619, 3.0), (0.09755, -0.4904, -3.0), (0.09755, -0.4904, 3.0), (0.0, -0.5, -3.0), (0.0, -0.5, 3.0), (-0.09755, -0.4904, -3.0), (-0.09755, -0.4904, 3.0), (-0.1913, -0.4619, -3.0), (-0.1913, -0.4619, 3.0), (-0.2778, -0.4157, -3.0), (-0.2778, -0.4157, 3.0), (-0.3536, -0.3536, -3.0), (-0.3536, -0.3536, 3.0), (-0.4157, -0.2778, -3.0), (-0.4157, -0.2778, 3.0), (-0.4619, -0.1913, -3.0), (-0.4619, -0.1913, 3.0), (-0.4904, -0.09755, -3.0), (-0.4904, -0.09755, 3.0), (-0.5, 0.0, -3.0), (-0.5, 0.0, 3.0), (-0.4904, 0.09755, -3.0), (-0.4904, 0.09755, 3.0), (-0.4619, 0.1913, -3.0), (-0.4619, 0.1913, 3.0), (-0.4157, 0.2778, -3.0), (-0.4157, 0.2778, 3.0), (-0.3536, 0.3536, -3.0), (-0.3536, 0.3536, 3.0), (-0.2778, 0.4157, -3.0), (-0.2778, 0.4157, 3.0), (-0.1913, 0.4619, -3.0), (-0.1913, 0.4619, 3.0), (-0.09755, 0.4904, -3.0), (-0.09755, 0.4904, 3.0)], [], [(0, 1, 3, 2), (2, 3, 5, 4), (4, 5, 7, 6), (6, 7, 9, 8), (8, 9, 11, 10), (10, 11, 13, 12), (12, 13, 15, 14), (14, 15, 17, 16), (16, 17, 19, 18), (18, 19, 21, 20), (20, 21, 23, 22), (22, 23, 25, 24), (24, 25, 27, 26), (26, 27, 29, 28), (28, 29, 31, 30), (30, 31, 33, 32), (32, 33, 35, 34), (34, 35, 37, 36), (36, 37, 39, 38), (38, 39, 41, 40), (40, 41, 43, 42), (42, 43, 45, 44), (44, 45, 47, 46), (46, 47, 49, 48), (48, 49, 51, 50), (50, 51, 53, 52), (52, 53, 55, 54), (54, 55, 57, 56), (56, 57, 59, 58), (58, 59, 61, 60), (3, 1, 63, 61, 59, 57, 55, 53, 51, 49, 47, 45, 43, 41, 39, 37, 35, 33, 31, 29, 27, 25, 23, 21, 19, 17, 15, 13, 11, 9, 7, 5), (60, 61, 63, 62), (62, 63, 1, 0), (0, 2, 4, 6, 8, 10, 12, 14, 16, 18, 20, 22, 24, 26, 28, 30, 32, 34, 36, 38, 40, 42, 44, 46, 48, 50, 52, 54, 56, 58, 60, 62)])
_uv = me_cylinder.uv_layers.new(name='UVMap')
_uv.uv.foreach_set('vector', [1.0, 0.5, 1.0, 1.0, 0.9688, 1.0, 0.9688, 0.5, 0.9688, 0.5, 0.9688, 1.0, 0.9375, 1.0, 0.9375, 0.5, 0.9375, 0.5, 0.9375, 1.0, 0.9062, 1.0, 0.9062, 0.5, 0.9062, 0.5, 0.9062, 1.0, 0.875, 1.0, 0.875, 0.5, 0.875, 0.5, 0.875, 1.0, 0.8438, 1.0, 0.8438, 0.5, 0.8438, 0.5, 0.8438, 1.0, 0.8125, 1.0, 0.8125, 0.5, 0.8125, 0.5, 0.8125, 1.0, 0.7812, 1.0, 0.7812, 0.5, 0.7812, 0.5, 0.7812, 1.0, 0.75, 1.0, 0.75, 0.5, 0.75, 0.5, 0.75, 1.0, 0.7188, 1.0, 0.7188, 0.5, 0.7188, 0.5, 0.7188, 1.0, 0.6875, 1.0, 0.6875, 0.5, 0.6875, 0.5, 0.6875, 1.0, 0.6562, 1.0, 0.6562, 0.5, 0.6562, 0.5, 0.6562, 1.0, 0.625, 1.0, 0.625, 0.5, 0.625, 0.5, 0.625, 1.0, 0.5938, 1.0, 0.5938, 0.5, 0.5938, 0.5, 0.5938, 1.0, 0.5625, 1.0, 0.5625, 0.5, 0.5625, 0.5, 0.5625, 1.0, 0.5312, 1.0, 0.5312, 0.5, 0.5312, 0.5, 0.5312, 1.0, 0.5, 1.0, 0.5, 0.5, 0.5, 0.5, 0.5, 1.0, 0.4688, 1.0, 0.4688, 0.5, 0.4688, 0.5, 0.4688, 1.0, 0.4375, 1.0, 0.4375, 0.5, 0.4375, 0.5, 0.4375, 1.0, 0.4062, 1.0, 0.4062, 0.5, 0.4062, 0.5, 0.4062, 1.0, 0.375, 1.0, 0.375, 0.5, 0.375, 0.5, 0.375, 1.0, 0.3438, 1.0, 0.3438, 0.5, 0.3438, 0.5, 0.3438, 1.0, 0.3125, 1.0, 0.3125, 0.5, 0.3125, 0.5, 0.3125, 1.0, 0.2812, 1.0, 0.2812, 0.5, 0.2812, 0.5, 0.2812, 1.0, 0.25, 1.0, 0.25, 0.5, 0.25, 0.5, 0.25, 1.0, 0.2188, 1.0, 0.2188, 0.5, 0.2188, 0.5, 0.2188, 1.0, 0.1875, 1.0, 0.1875, 0.5, 0.1875, 0.5, 0.1875, 1.0, 0.1562, 1.0, 0.1562, 0.5, 0.1562, 0.5, 0.1562, 1.0, 0.125, 1.0, 0.125, 0.5, 0.125, 0.5, 0.125, 1.0, 0.09375, 1.0, 0.09375, 0.5, 0.09375, 0.5, 0.09375, 1.0, 0.0625, 1.0, 0.0625, 0.5, 0.2968, 0.4854, 0.25, 0.49, 0.2032, 0.4854, 0.1582, 0.4717, 0.1167, 0.4496, 0.08029, 0.4197, 0.05045, 0.3833, 0.02827, 0.3418, 0.01461, 0.2968, 0.01, 0.25, 0.01461, 0.2032, 0.02827, 0.1582, 0.05045, 0.1167, 0.08029, 0.08029, 0.1167, 0.05045, 0.1582, 0.02827, 0.2032, 0.01461, 0.25, 0.01, 0.2968, 0.01461, 0.3418, 0.02827, 0.3833, 0.05045, 0.4197, 0.08029, 0.4496, 0.1167, 0.4717, 0.1582, 0.4854, 0.2032, 0.49, 0.25, 0.4854, 0.2968, 0.4717, 0.3418, 0.4496, 0.3833, 0.4197, 0.4197, 0.3833, 0.4496, 0.3418, 0.4717, 0.0625, 0.5, 0.0625, 1.0, 0.03125, 1.0, 0.03125, 0.5, 0.03125, 0.5, 0.03125, 1.0, 0.0, 1.0, 0.0, 0.5, 0.75, 0.49, 0.7968, 0.4854, 0.8418, 0.4717, 0.8833, 0.4496, 0.9197, 0.4197, 0.9496, 0.3833, 0.9717, 0.3418, 0.9854, 0.2968, 0.99, 0.25, 0.9854, 0.2032, 0.9717, 0.1582, 0.9496, 0.1167, 0.9197, 0.08029, 0.8833, 0.05045, 0.8418, 0.02827, 0.7968, 0.01461, 0.75, 0.01, 0.7032, 0.01461, 0.6582, 0.02827, 0.6167, 0.05045, 0.5803, 0.08029, 0.5504, 0.1167, 0.5283, 0.1582, 0.5146, 0.2032, 0.51, 0.25, 0.5146, 0.2968, 0.5283, 0.3418, 0.5504, 0.3833, 0.5803, 0.4197, 0.6167, 0.4496, 0.6582, 0.4717, 0.7032, 0.4854])
me_cylinder.update()
me_cylinder_001 = bpy.data.meshes.new('Cylinder.001')
me_cylinder_001.from_pydata([(0.0, 0.5, -3.0), (0.0, 0.5, 3.0), (0.09755, 0.4904, -3.0), (0.09755, 0.4904, 3.0), (0.1913, 0.4619, -3.0), (0.1913, 0.4619, 3.0), (0.2778, 0.4157, -3.0), (0.2778, 0.4157, 3.0), (0.3536, 0.3536, -3.0), (0.3536, 0.3536, 3.0), (0.4157, 0.2778, -3.0), (0.4157, 0.2778, 3.0), (0.4619, 0.1913, -3.0), (0.4619, 0.1913, 3.0), (0.4904, 0.09755, -3.0), (0.4904, 0.09755, 3.0), (0.5, 0.0, -3.0), (0.5, 0.0, 3.0), (0.4904, -0.09755, -3.0), (0.4904, -0.09755, 3.0), (0.4619, -0.1913, -3.0), (0.4619, -0.1913, 3.0), (0.4157, -0.2778, -3.0), (0.4157, -0.2778, 3.0), (0.3536, -0.3536, -3.0), (0.3536, -0.3536, 3.0), (0.2778, -0.4157, -3.0), (0.2778, -0.4157, 3.0), (0.1913, -0.4619, -3.0), (0.1913, -0.4619, 3.0), (0.09755, -0.4904, -3.0), (0.09755, -0.4904, 3.0), (0.0, -0.5, -3.0), (0.0, -0.5, 3.0), (-0.09755, -0.4904, -3.0), (-0.09755, -0.4904, 3.0), (-0.1913, -0.4619, -3.0), (-0.1913, -0.4619, 3.0), (-0.2778, -0.4157, -3.0), (-0.2778, -0.4157, 3.0), (-0.3536, -0.3536, -3.0), (-0.3536, -0.3536, 3.0), (-0.4157, -0.2778, -3.0), (-0.4157, -0.2778, 3.0), (-0.4619, -0.1913, -3.0), (-0.4619, -0.1913, 3.0), (-0.4904, -0.09755, -3.0), (-0.4904, -0.09755, 3.0), (-0.5, 0.0, -3.0), (-0.5, 0.0, 3.0), (-0.4904, 0.09755, -3.0), (-0.4904, 0.09755, 3.0), (-0.4619, 0.1913, -3.0), (-0.4619, 0.1913, 3.0), (-0.4157, 0.2778, -3.0), (-0.4157, 0.2778, 3.0), (-0.3536, 0.3536, -3.0), (-0.3536, 0.3536, 3.0), (-0.2778, 0.4157, -3.0), (-0.2778, 0.4157, 3.0), (-0.1913, 0.4619, -3.0), (-0.1913, 0.4619, 3.0), (-0.09755, 0.4904, -3.0), (-0.09755, 0.4904, 3.0)], [], [(0, 1, 3, 2), (2, 3, 5, 4), (4, 5, 7, 6), (6, 7, 9, 8), (8, 9, 11, 10), (10, 11, 13, 12), (12, 13, 15, 14), (14, 15, 17, 16), (16, 17, 19, 18), (18, 19, 21, 20), (20, 21, 23, 22), (22, 23, 25, 24), (24, 25, 27, 26), (26, 27, 29, 28), (28, 29, 31, 30), (30, 31, 33, 32), (32, 33, 35, 34), (34, 35, 37, 36), (36, 37, 39, 38), (38, 39, 41, 40), (40, 41, 43, 42), (42, 43, 45, 44), (44, 45, 47, 46), (46, 47, 49, 48), (48, 49, 51, 50), (50, 51, 53, 52), (52, 53, 55, 54), (54, 55, 57, 56), (56, 57, 59, 58), (58, 59, 61, 60), (3, 1, 63, 61, 59, 57, 55, 53, 51, 49, 47, 45, 43, 41, 39, 37, 35, 33, 31, 29, 27, 25, 23, 21, 19, 17, 15, 13, 11, 9, 7, 5), (60, 61, 63, 62), (62, 63, 1, 0), (0, 2, 4, 6, 8, 10, 12, 14, 16, 18, 20, 22, 24, 26, 28, 30, 32, 34, 36, 38, 40, 42, 44, 46, 48, 50, 52, 54, 56, 58, 60, 62)])
_uv = me_cylinder_001.uv_layers.new(name='UVMap')
_uv.uv.foreach_set('vector', [1.0, 0.5, 1.0, 1.0, 0.9688, 1.0, 0.9688, 0.5, 0.9688, 0.5, 0.9688, 1.0, 0.9375, 1.0, 0.9375, 0.5, 0.9375, 0.5, 0.9375, 1.0, 0.9062, 1.0, 0.9062, 0.5, 0.9062, 0.5, 0.9062, 1.0, 0.875, 1.0, 0.875, 0.5, 0.875, 0.5, 0.875, 1.0, 0.8438, 1.0, 0.8438, 0.5, 0.8438, 0.5, 0.8438, 1.0, 0.8125, 1.0, 0.8125, 0.5, 0.8125, 0.5, 0.8125, 1.0, 0.7812, 1.0, 0.7812, 0.5, 0.7812, 0.5, 0.7812, 1.0, 0.75, 1.0, 0.75, 0.5, 0.75, 0.5, 0.75, 1.0, 0.7188, 1.0, 0.7188, 0.5, 0.7188, 0.5, 0.7188, 1.0, 0.6875, 1.0, 0.6875, 0.5, 0.6875, 0.5, 0.6875, 1.0, 0.6562, 1.0, 0.6562, 0.5, 0.6562, 0.5, 0.6562, 1.0, 0.625, 1.0, 0.625, 0.5, 0.625, 0.5, 0.625, 1.0, 0.5938, 1.0, 0.5938, 0.5, 0.5938, 0.5, 0.5938, 1.0, 0.5625, 1.0, 0.5625, 0.5, 0.5625, 0.5, 0.5625, 1.0, 0.5312, 1.0, 0.5312, 0.5, 0.5312, 0.5, 0.5312, 1.0, 0.5, 1.0, 0.5, 0.5, 0.5, 0.5, 0.5, 1.0, 0.4688, 1.0, 0.4688, 0.5, 0.4688, 0.5, 0.4688, 1.0, 0.4375, 1.0, 0.4375, 0.5, 0.4375, 0.5, 0.4375, 1.0, 0.4062, 1.0, 0.4062, 0.5, 0.4062, 0.5, 0.4062, 1.0, 0.375, 1.0, 0.375, 0.5, 0.375, 0.5, 0.375, 1.0, 0.3438, 1.0, 0.3438, 0.5, 0.3438, 0.5, 0.3438, 1.0, 0.3125, 1.0, 0.3125, 0.5, 0.3125, 0.5, 0.3125, 1.0, 0.2812, 1.0, 0.2812, 0.5, 0.2812, 0.5, 0.2812, 1.0, 0.25, 1.0, 0.25, 0.5, 0.25, 0.5, 0.25, 1.0, 0.2188, 1.0, 0.2188, 0.5, 0.2188, 0.5, 0.2188, 1.0, 0.1875, 1.0, 0.1875, 0.5, 0.1875, 0.5, 0.1875, 1.0, 0.1562, 1.0, 0.1562, 0.5, 0.1562, 0.5, 0.1562, 1.0, 0.125, 1.0, 0.125, 0.5, 0.125, 0.5, 0.125, 1.0, 0.09375, 1.0, 0.09375, 0.5, 0.09375, 0.5, 0.09375, 1.0, 0.0625, 1.0, 0.0625, 0.5, 0.2968, 0.4854, 0.25, 0.49, 0.2032, 0.4854, 0.1582, 0.4717, 0.1167, 0.4496, 0.08029, 0.4197, 0.05045, 0.3833, 0.02827, 0.3418, 0.01461, 0.2968, 0.01, 0.25, 0.01461, 0.2032, 0.02827, 0.1582, 0.05045, 0.1167, 0.08029, 0.08029, 0.1167, 0.05045, 0.1582, 0.02827, 0.2032, 0.01461, 0.25, 0.01, 0.2968, 0.01461, 0.3418, 0.02827, 0.3833, 0.05045, 0.4197, 0.08029, 0.4496, 0.1167, 0.4717, 0.1582, 0.4854, 0.2032, 0.49, 0.25, 0.4854, 0.2968, 0.4717, 0.3418, 0.4496, 0.3833, 0.4197, 0.4197, 0.3833, 0.4496, 0.3418, 0.4717, 0.0625, 0.5, 0.0625, 1.0, 0.03125, 1.0, 0.03125, 0.5, 0.03125, 0.5, 0.03125, 1.0, 0.0, 1.0, 0.0, 0.5, 0.75, 0.49, 0.7968, 0.4854, 0.8418, 0.4717, 0.8833, 0.4496, 0.9197, 0.4197, 0.9496, 0.3833, 0.9717, 0.3418, 0.9854, 0.2968, 0.99, 0.25, 0.9854, 0.2032, 0.9717, 0.1582, 0.9496, 0.1167, 0.9197, 0.08029, 0.8833, 0.05045, 0.8418, 0.02827, 0.7968, 0.01461, 0.75, 0.01, 0.7032, 0.01461, 0.6582, 0.02827, 0.6167, 0.05045, 0.5803, 0.08029, 0.5504, 0.1167, 0.5283, 0.1582, 0.5146, 0.2032, 0.51, 0.25, 0.5146, 0.2968, 0.5283, 0.3418, 0.5504, 0.3833, 0.5803, 0.4197, 0.6167, 0.4496, 0.6582, 0.4717, 0.7032, 0.4854])
me_cylinder_001.update()
me_cylinder_002 = bpy.data.meshes.new('Cylinder.002')
me_cylinder_002.from_pydata([(0.0, 0.5, -3.0), (0.0, 0.5, 3.0), (0.09755, 0.4904, -3.0), (0.09755, 0.4904, 3.0), (0.1913, 0.4619, -3.0), (0.1913, 0.4619, 3.0), (0.2778, 0.4157, -3.0), (0.2778, 0.4157, 3.0), (0.3536, 0.3536, -3.0), (0.3536, 0.3536, 3.0), (0.4157, 0.2778, -3.0), (0.4157, 0.2778, 3.0), (0.4619, 0.1913, -3.0), (0.4619, 0.1913, 3.0), (0.4904, 0.09755, -3.0), (0.4904, 0.09755, 3.0), (0.5, 0.0, -3.0), (0.5, 0.0, 3.0), (0.4904, -0.09755, -3.0), (0.4904, -0.09755, 3.0), (0.4619, -0.1913, -3.0), (0.4619, -0.1913, 3.0), (0.4157, -0.2778, -3.0), (0.4157, -0.2778, 3.0), (0.3536, -0.3536, -3.0), (0.3536, -0.3536, 3.0), (0.2778, -0.4157, -3.0), (0.2778, -0.4157, 3.0), (0.1913, -0.4619, -3.0), (0.1913, -0.4619, 3.0), (0.09755, -0.4904, -3.0), (0.09755, -0.4904, 3.0), (0.0, -0.5, -3.0), (0.0, -0.5, 3.0), (-0.09755, -0.4904, -3.0), (-0.09755, -0.4904, 3.0), (-0.1913, -0.4619, -3.0), (-0.1913, -0.4619, 3.0), (-0.2778, -0.4157, -3.0), (-0.2778, -0.4157, 3.0), (-0.3536, -0.3536, -3.0), (-0.3536, -0.3536, 3.0), (-0.4157, -0.2778, -3.0), (-0.4157, -0.2778, 3.0), (-0.4619, -0.1913, -3.0), (-0.4619, -0.1913, 3.0), (-0.4904, -0.09755, -3.0), (-0.4904, -0.09755, 3.0), (-0.5, 0.0, -3.0), (-0.5, 0.0, 3.0), (-0.4904, 0.09755, -3.0), (-0.4904, 0.09755, 3.0), (-0.4619, 0.1913, -3.0), (-0.4619, 0.1913, 3.0), (-0.4157, 0.2778, -3.0), (-0.4157, 0.2778, 3.0), (-0.3536, 0.3536, -3.0), (-0.3536, 0.3536, 3.0), (-0.2778, 0.4157, -3.0), (-0.2778, 0.4157, 3.0), (-0.1913, 0.4619, -3.0), (-0.1913, 0.4619, 3.0), (-0.09755, 0.4904, -3.0), (-0.09755, 0.4904, 3.0)], [], [(0, 1, 3, 2), (2, 3, 5, 4), (4, 5, 7, 6), (6, 7, 9, 8), (8, 9, 11, 10), (10, 11, 13, 12), (12, 13, 15, 14), (14, 15, 17, 16), (16, 17, 19, 18), (18, 19, 21, 20), (20, 21, 23, 22), (22, 23, 25, 24), (24, 25, 27, 26), (26, 27, 29, 28), (28, 29, 31, 30), (30, 31, 33, 32), (32, 33, 35, 34), (34, 35, 37, 36), (36, 37, 39, 38), (38, 39, 41, 40), (40, 41, 43, 42), (42, 43, 45, 44), (44, 45, 47, 46), (46, 47, 49, 48), (48, 49, 51, 50), (50, 51, 53, 52), (52, 53, 55, 54), (54, 55, 57, 56), (56, 57, 59, 58), (58, 59, 61, 60), (3, 1, 63, 61, 59, 57, 55, 53, 51, 49, 47, 45, 43, 41, 39, 37, 35, 33, 31, 29, 27, 25, 23, 21, 19, 17, 15, 13, 11, 9, 7, 5), (60, 61, 63, 62), (62, 63, 1, 0), (0, 2, 4, 6, 8, 10, 12, 14, 16, 18, 20, 22, 24, 26, 28, 30, 32, 34, 36, 38, 40, 42, 44, 46, 48, 50, 52, 54, 56, 58, 60, 62)])
_uv = me_cylinder_002.uv_layers.new(name='UVMap')
_uv.uv.foreach_set('vector', [1.0, 0.5, 1.0, 1.0, 0.9688, 1.0, 0.9688, 0.5, 0.9688, 0.5, 0.9688, 1.0, 0.9375, 1.0, 0.9375, 0.5, 0.9375, 0.5, 0.9375, 1.0, 0.9062, 1.0, 0.9062, 0.5, 0.9062, 0.5, 0.9062, 1.0, 0.875, 1.0, 0.875, 0.5, 0.875, 0.5, 0.875, 1.0, 0.8438, 1.0, 0.8438, 0.5, 0.8438, 0.5, 0.8438, 1.0, 0.8125, 1.0, 0.8125, 0.5, 0.8125, 0.5, 0.8125, 1.0, 0.7812, 1.0, 0.7812, 0.5, 0.7812, 0.5, 0.7812, 1.0, 0.75, 1.0, 0.75, 0.5, 0.75, 0.5, 0.75, 1.0, 0.7188, 1.0, 0.7188, 0.5, 0.7188, 0.5, 0.7188, 1.0, 0.6875, 1.0, 0.6875, 0.5, 0.6875, 0.5, 0.6875, 1.0, 0.6562, 1.0, 0.6562, 0.5, 0.6562, 0.5, 0.6562, 1.0, 0.625, 1.0, 0.625, 0.5, 0.625, 0.5, 0.625, 1.0, 0.5938, 1.0, 0.5938, 0.5, 0.5938, 0.5, 0.5938, 1.0, 0.5625, 1.0, 0.5625, 0.5, 0.5625, 0.5, 0.5625, 1.0, 0.5312, 1.0, 0.5312, 0.5, 0.5312, 0.5, 0.5312, 1.0, 0.5, 1.0, 0.5, 0.5, 0.5, 0.5, 0.5, 1.0, 0.4688, 1.0, 0.4688, 0.5, 0.4688, 0.5, 0.4688, 1.0, 0.4375, 1.0, 0.4375, 0.5, 0.4375, 0.5, 0.4375, 1.0, 0.4062, 1.0, 0.4062, 0.5, 0.4062, 0.5, 0.4062, 1.0, 0.375, 1.0, 0.375, 0.5, 0.375, 0.5, 0.375, 1.0, 0.3438, 1.0, 0.3438, 0.5, 0.3438, 0.5, 0.3438, 1.0, 0.3125, 1.0, 0.3125, 0.5, 0.3125, 0.5, 0.3125, 1.0, 0.2812, 1.0, 0.2812, 0.5, 0.2812, 0.5, 0.2812, 1.0, 0.25, 1.0, 0.25, 0.5, 0.25, 0.5, 0.25, 1.0, 0.2188, 1.0, 0.2188, 0.5, 0.2188, 0.5, 0.2188, 1.0, 0.1875, 1.0, 0.1875, 0.5, 0.1875, 0.5, 0.1875, 1.0, 0.1562, 1.0, 0.1562, 0.5, 0.1562, 0.5, 0.1562, 1.0, 0.125, 1.0, 0.125, 0.5, 0.125, 0.5, 0.125, 1.0, 0.09375, 1.0, 0.09375, 0.5, 0.09375, 0.5, 0.09375, 1.0, 0.0625, 1.0, 0.0625, 0.5, 0.2968, 0.4854, 0.25, 0.49, 0.2032, 0.4854, 0.1582, 0.4717, 0.1167, 0.4496, 0.08029, 0.4197, 0.05045, 0.3833, 0.02827, 0.3418, 0.01461, 0.2968, 0.01, 0.25, 0.01461, 0.2032, 0.02827, 0.1582, 0.05045, 0.1167, 0.08029, 0.08029, 0.1167, 0.05045, 0.1582, 0.02827, 0.2032, 0.01461, 0.25, 0.01, 0.2968, 0.01461, 0.3418, 0.02827, 0.3833, 0.05045, 0.4197, 0.08029, 0.4496, 0.1167, 0.4717, 0.1582, 0.4854, 0.2032, 0.49, 0.25, 0.4854, 0.2968, 0.4717, 0.3418, 0.4496, 0.3833, 0.4197, 0.4197, 0.3833, 0.4496, 0.3418, 0.4717, 0.0625, 0.5, 0.0625, 1.0, 0.03125, 1.0, 0.03125, 0.5, 0.03125, 0.5, 0.03125, 1.0, 0.0, 1.0, 0.0, 0.5, 0.75, 0.49, 0.7968, 0.4854, 0.8418, 0.4717, 0.8833, 0.4496, 0.9197, 0.4197, 0.9496, 0.3833, 0.9717, 0.3418, 0.9854, 0.2968, 0.99, 0.25, 0.9854, 0.2032, 0.9717, 0.1582, 0.9496, 0.1167, 0.9197, 0.08029, 0.8833, 0.05045, 0.8418, 0.02827, 0.7968, 0.01461, 0.75, 0.01, 0.7032, 0.01461, 0.6582, 0.02827, 0.6167, 0.05045, 0.5803, 0.08029, 0.5504, 0.1167, 0.5283, 0.1582, 0.5146, 0.2032, 0.51, 0.25, 0.5146, 0.2968, 0.5283, 0.3418, 0.5504, 0.3833, 0.5803, 0.4197, 0.6167, 0.4496, 0.6582, 0.4717, 0.7032, 0.4854])
me_cylinder_002.update()

# ---- objects
ob_plane = bpy.data.objects.new('Plane', me_plane_003)
ob_cube = bpy.data.objects.new('Cube', me_cube_003)
ob_cube_001 = bpy.data.objects.new('Cube.001', me_cube_004)
ob_cube_002 = bpy.data.objects.new('Cube.002', me_cube_005)
ob_cube_003 = bpy.data.objects.new('Cube.003', me_cube_006)
ob_cube_004 = bpy.data.objects.new('Cube.004', me_cube_007)
ob_cube_005 = bpy.data.objects.new('Cube.005', me_cube_008)
ob_cube_006 = bpy.data.objects.new('Cube.006', me_cube_009)
ob_cube_007 = bpy.data.objects.new('Cube.007', me_cube_010)
ob_cube_008 = bpy.data.objects.new('Cube.008', me_cube_011)
ob_cube_009 = bpy.data.objects.new('Cube.009', me_cube_012)
ob_cube_010 = bpy.data.objects.new('Cube.010', me_cube_013)
ob_cube_011 = bpy.data.objects.new('Cube.011', me_cube_014)
ob_cube_012 = bpy.data.objects.new('Cube.012', me_cube_015)
ob_cube_013 = bpy.data.objects.new('Cube.013', me_cube_016)
ob_cube_014 = bpy.data.objects.new('Cube.014', me_cube_017)
ob_cube_015 = bpy.data.objects.new('Cube.015', me_cube_018)
ob_cube_016 = bpy.data.objects.new('Cube.016', me_cube_019)
ob_cube_017 = bpy.data.objects.new('Cube.017', me_cube_020)
ob_cube_018 = bpy.data.objects.new('Cube.018', me_cube_021)
ob_cube_019 = bpy.data.objects.new('Cube.019', me_cube_022)
ob_desert_plane = bpy.data.objects.new('Desert Plane', me_plane)
ob_desert_plane_001 = bpy.data.objects.new('Desert Plane.001', me_plane_001)
ob_desert_plane_002 = bpy.data.objects.new('Desert Plane.002', me_plane_002)
ob_palm_tree_1 = bpy.data.objects.new('Palm Tree 1', me_cylinder)
ob_palm_tree_2 = bpy.data.objects.new('Palm Tree 2', me_cylinder_001)
ob_palm_tree_3 = bpy.data.objects.new('Palm Tree 3', me_cylinder_002)

# ---- transforms, parenting, visibility, modifiers, constraints
ob_plane.location = (0.0, 0.0, 0.0)
ob_cube.location = (-12.76, -1.243, 0.5)
ob_cube.rotation_euler = (0.0, 0.0, 2.668)
ob_cube_001.location = (-4.278, 6.488, 0.5)
ob_cube_001.rotation_euler = (0.0, 0.0, 0.6105)
ob_cube_002.location = (-0.2811, -12.8, 0.5)
ob_cube_002.rotation_euler = (0.0, 0.0, 2.06)
ob_cube_003.location = (12.55, 13.5, 0.5)
ob_cube_003.rotation_euler = (0.0, 0.0, 0.3347)
ob_cube_004.location = (-16.21, 22.9, 0.5)
ob_cube_004.rotation_euler = (0.0, 0.0, 1.626)
ob_cube_005.location = (-12.54, 17.42, 0.5)
ob_cube_005.rotation_euler = (0.0, 0.0, 1.433)
ob_cube_006.location = (8.379, 24.39, 0.5)
ob_cube_006.rotation_euler = (0.0, 0.0, 1.87)
ob_cube_007.location = (19.57, 5.633, 0.5)
ob_cube_007.rotation_euler = (0.0, 0.0, 2.259)
ob_cube_008.location = (16.53, 2.394, 0.5)
ob_cube_008.rotation_euler = (0.0, 0.0, 2.817)
ob_cube_009.location = (-1.266, -12.04, 0.5)
ob_cube_009.rotation_euler = (0.0, 0.0, 0.7763)
ob_cube_010.location = (13.29, 1.065, 0.5)
ob_cube_010.rotation_euler = (0.0, 0.0, 1.968)
ob_cube_011.location = (-21.13, -10.71, 0.5)
ob_cube_011.rotation_euler = (0.0, 0.0, 0.8532)
ob_cube_012.location = (2.008, -18.08, 0.5)
ob_cube_012.rotation_euler = (0.0, 0.0, 0.7262)
ob_cube_013.location = (10.32, -21.79, 0.5)
ob_cube_013.rotation_euler = (0.0, 0.0, 1.28)
ob_cube_014.location = (-4.211, -14.66, 0.5)
ob_cube_014.rotation_euler = (0.0, 0.0, 1.319)
ob_cube_015.location = (4.204, 9.776, 0.5)
ob_cube_015.rotation_euler = (0.0, 0.0, 2.69)
ob_cube_016.location = (-5.981, -24.71, 0.5)
ob_cube_016.rotation_euler = (0.0, 0.0, 1.105)
ob_cube_017.location = (17.67, 22.67, 0.5)
ob_cube_017.rotation_euler = (0.0, 0.0, 1.316)
ob_cube_018.location = (2.307, 5.163, 0.5)
ob_cube_018.rotation_euler = (0.0, 0.0, 0.6925)
ob_cube_019.location = (-3.208, -23.55, 0.5)
ob_cube_019.rotation_euler = (0.0, 0.0, 1.055)
ob_desert_plane.location = (0.0, 0.0, 0.0)
ob_desert_plane_001.location = (0.0, 0.0, 0.0)
ob_desert_plane_002.location = (0.0, 0.0, 0.0)
ob_palm_tree_1.location = (-2.914, 19.69, 0.0)
ob_palm_tree_1.rotation_euler = (1.571, 0.0, 0.0)
ob_palm_tree_2.location = (-3.598, 19.03, 0.0)
ob_palm_tree_2.rotation_euler = (1.571, 0.0, 0.0)
ob_palm_tree_3.location = (-2.307, 18.61, 0.0)
ob_palm_tree_3.rotation_euler = (1.571, 0.0, 0.0)

# ---- collection membership
col_collection.objects.link(ob_plane)
col_collection.objects.link(ob_cube)
col_collection.objects.link(ob_cube_001)
col_collection.objects.link(ob_cube_002)
col_collection.objects.link(ob_cube_003)
col_collection.objects.link(ob_cube_004)
col_collection.objects.link(ob_cube_005)
col_collection.objects.link(ob_cube_006)
col_collection.objects.link(ob_cube_007)
col_collection.objects.link(ob_cube_008)
col_collection.objects.link(ob_cube_009)
col_collection.objects.link(ob_cube_010)
col_collection.objects.link(ob_cube_011)
col_collection.objects.link(ob_cube_012)
col_collection.objects.link(ob_cube_013)
col_collection.objects.link(ob_cube_014)
col_collection.objects.link(ob_cube_015)
col_collection.objects.link(ob_cube_016)
col_collection.objects.link(ob_cube_017)
col_collection.objects.link(ob_cube_018)
col_collection.objects.link(ob_cube_019)
col_collection.objects.link(ob_desert_plane)
col_collection.objects.link(ob_desert_plane_001)
col_collection.objects.link(ob_desert_plane_002)
col_collection.objects.link(ob_palm_tree_1)
col_collection.objects.link(ob_palm_tree_2)
col_collection.objects.link(ob_palm_tree_3)

# ---- scene / render settings (as saved in the file)
scene.frame_start = 1; scene.frame_end = 250; scene.frame_set(1)
scene.render.engine = 'CYCLES'
scene.render.bake_bias = 0.0
scene.render.bake_samples = 0
scene.cycles.samples = 32
scene.cycles.sampling_pattern = 'TABULATED_SOBOL'
scene.eevee.use_volume_custom_range = False
bpy.context.view_layer.update()

# ---- added for rendering (the .blend has no active camera and no usable light): camera, sun
cam_auto = bpy.data.cameras.new('AutoCamera')
cam_auto.lens = 50.0
cam_auto.sensor_width = 36.0
cam_auto.clip_end = 1163.29
ob_auto_camera = bpy.data.objects.new('AutoCamera', cam_auto)
scene.collection.objects.link(ob_auto_camera)
ob_auto_camera.location = (66.2846, -79.7182, 53.5089)
ob_auto_camera.rotation_euler = (1.09748, -7.21219e-08, 0.694738)
scene.camera = ob_auto_camera
light_auto_sun = bpy.data.lights.new('AutoSun', 'SUN')
light_auto_sun.energy = 3.0
light_auto_sun.angle = 0.0523599
ob_auto_sun = bpy.data.objects.new('AutoSun', light_auto_sun)
scene.collection.objects.link(ob_auto_sun)
ob_auto_sun.rotation_euler = (0.872665, 0.174533, 0.523599)
bpy.context.view_layer.update()
